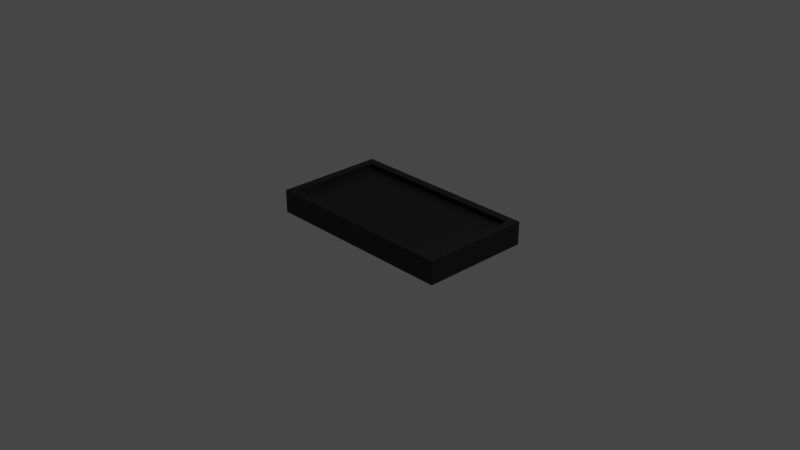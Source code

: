 # Source: HockeyTable.blend  (saved by Blender 2.81.16; exported with 4.5.12 LTS)
import bpy
from mathutils import Matrix  # noqa: F401  (used for matrix-valued properties, if any)

bpy.ops.wm.read_factory_settings(use_empty=True)
scene = bpy.context.scene
scene.name = 'Scene'

# ---- collections
col_collection = bpy.data.collections.new('Collection'); scene.collection.children.link(col_collection)

# ---- materials (node trees are filled in below, after node groups)
mat_mesh_001 = bpy.data.materials.new('Mesh.001')
mat_mesh_001.use_transparent_shadow = False

# ---- material node trees
mat_mesh_001.use_nodes = True; mat_mesh_001.node_tree.nodes.clear()
_N = mat_mesh_001.node_tree.nodes; _L = mat_mesh_001.node_tree.links
n0 = _N.new('ShaderNodeOutputMaterial'); n0.name = 'Material Output'; n0.location = (300, 300)
n1 = _N.new('ShaderNodeBsdfPrincipled'); n1.name = 'Principled BSDF'; n1.location = (10, 300)
n1.distribution = 'GGX'
n1.subsurface_method = 'BURLEY'
n1.inputs[0].default_value = (0.0, 0.0, 0.0, 1.0)
n1.inputs[3].default_value = 1.45
n1.inputs[27].default_value = (0.0, 0.0, 0.0, 1.0)
n1.inputs[28].default_value = 1.0
_L.new(n1.outputs[0], n0.inputs[0])
n0.is_active_output = True

# ---- world
world_world = bpy.data.worlds.new('World'); scene.world = world_world
world_world.use_nodes = True; world_world.node_tree.nodes.clear()
_N = world_world.node_tree.nodes; _L = world_world.node_tree.links
n0 = _N.new('ShaderNodeOutputWorld'); n0.name = 'World Output'; n0.location = (300, 300)
n1 = _N.new('ShaderNodeBackground'); n1.name = 'Background'; n1.location = (10, 300)
n1.inputs[0].default_value = (0.05088, 0.05088, 0.05088, 1.0)
_L.new(n1.outputs[0], n0.inputs[0])
n0.is_active_output = True
world_world.color = (0.05088, 0.05088, 0.05088)
world_world.use_sun_shadow = False
world_world.sun_shadow_jitter_overblur = 0.0

# ---- cameras
cam_camera = bpy.data.cameras.new('Camera')
cam_camera.clip_end = 100.0
cam_camera.ortho_scale = 7.314

# ---- lights
light_light = bpy.data.lights.new('Light', 'POINT')
light_light.transmission_factor = 0.0
light_light.energy = 1000.0
light_light.shadow_soft_size = 0.1
light_light.shadow_maximum_resolution = 0.006
light_light.use_absolute_resolution = True

# ---- meshes
me_cube_001 = bpy.data.meshes.new('Cube.001')
me_cube_001.from_pydata([(-1.433, -1.2, -1.0), (-1.315, -1.015, 1.0), (-1.433, 1.2, -1.0), (-1.315, 1.015, 1.0), (1.433, -1.2, -1.0), (1.315, -1.015, 1.0), (1.433, 1.2, -1.0), (1.315, 1.015, 1.0), (-1.433, -1.2, 1.0), (-1.433, 1.2, 1.0), (1.433, 1.2, 1.0), (1.433, -1.2, 1.0), (-1.433, -1.2, 1.5), (-1.433, 1.2, 1.5), (1.433, 1.2, 1.5), (1.433, -1.2, 1.5), (-1.315, -1.015, 1.5), (-1.315, 1.015, 1.5), (1.315, 1.015, 1.5), (1.315, -1.015, 1.5)], [], [(0, 8, 9, 2), (2, 9, 10, 6), (6, 10, 11, 4), (4, 11, 8, 0), (2, 6, 4, 0), (7, 3, 1, 5), (9, 8, 12, 13), (3, 7, 18, 17), (5, 1, 16, 19), (11, 10, 14, 15), (16, 17, 13, 12), (17, 18, 14, 13), (18, 19, 15, 14), (19, 16, 12, 15), (8, 11, 15, 12), (10, 9, 13, 14), (7, 5, 19, 18), (1, 3, 17, 16)])
_uv = me_cube_001.uv_layers.new(name='UVMap')
_uv.uv.foreach_set('vector', [0.8781, 0.8942, 0.5925, 0.8942, 0.5925, 0.5058, 0.8781, 0.5058, 0.584, 0.9927, 0.2984, 0.9927, 0.2984, 0.5073, 0.584, 0.5073, 0.9957, 0.3942, 0.7102, 0.3942, 0.7102, 0.005825, 0.9957, 0.005825, 0.004283, 0.5073, 0.2898, 0.5073, 0.2898, 0.9927, 0.004283, 0.9927, 0.3581, 0.4927, 0.3581, 0.007282, 0.7007, 0.007282, 0.7007, 0.4927, 0.3214, 0.03724, 0.3214, 0.4628, 0.03157, 0.4628, 0.03157, 0.03724, 0.5925, 0.5058, 0.5925, 0.8942, 0.5925, 0.8942, 0.5925, 0.5058, 0.3214, 0.4628, 0.3214, 0.03724, 0.3214, 0.03724, 0.3214, 0.4628, 0.03157, 0.03724, 0.03157, 0.4628, 0.03157, 0.4628, 0.03157, 0.03724, 0.7102, 0.005825, 0.7102, 0.3942, 0.7102, 0.3942, 0.7102, 0.005825, 0.03157, 0.4628, 0.3214, 0.4628, 0.3478, 0.4927, 0.00514, 0.4927, 0.3214, 0.4628, 0.3214, 0.03724, 0.3478, 0.007282, 0.3478, 0.4927, 0.3214, 0.03724, 0.03157, 0.03724, 0.00514, 0.007282, 0.3478, 0.007282, 0.03157, 0.03724, 0.03157, 0.4628, 0.00514, 0.4927, 0.00514, 0.007282, 0.2898, 0.9927, 0.2898, 0.5073, 0.2898, 0.5073, 0.2898, 0.9927, 0.2984, 0.5073, 0.2984, 0.9927, 0.2984, 0.9927, 0.2984, 0.5073, 0.3214, 0.03724, 0.03157, 0.03724, 0.03157, 0.03724, 0.3214, 0.03724, 0.03157, 0.4628, 0.3214, 0.4628, 0.3214, 0.4628, 0.03157, 0.4628])
me_cube_001.materials.append(mat_mesh_001)
me_cube_001.use_remesh_fix_poles = True
me_cube_001.use_remesh_preserve_attributes = False
me_cube_001.use_mirror_vertex_groups = False
me_cube_001.update()

# ---- objects
ob_light = bpy.data.objects.new('Light', light_light)
ob_camera = bpy.data.objects.new('Camera', cam_camera)
ob_cube_001 = bpy.data.objects.new('Cube.001', me_cube_001)

# ---- transforms, parenting, visibility, modifiers, constraints
ob_light.location = (4.076, 1.005, 5.904)
ob_light.rotation_euler = (0.6503, 0.05522, 1.866)
ob_light.lock_rotations_4d = False
ob_light.empty_display_type = 'ARROWS'
ob_light.color = (0.0, 0.0, 0.0, 0.0)
ob_light.lineart.crease_threshold = 0.0
ob_camera.location = (7.359, -6.926, 4.958)
ob_camera.rotation_euler = (1.109, 0.0, 0.8149)
ob_camera.lock_rotations_4d = False
ob_camera.empty_display_type = 'ARROWS'
ob_camera.color = (0.0, 0.0, 0.0, 0.0)
ob_camera.display_type = 'WIRE'
ob_camera.lineart.crease_threshold = 0.0
ob_cube_001.location = (0.0, 0.0, 0.0)
ob_cube_001.scale = (0.75, 0.5, 0.1)
ob_cube_001.lineart.crease_threshold = 0.0

# ---- collection membership
col_collection.objects.link(ob_light)
col_collection.objects.link(ob_camera)
col_collection.objects.link(ob_cube_001)

# ---- scene / render settings (as saved in the file)
scene.camera = ob_camera
scene.frame_start = 1; scene.frame_end = 250; scene.frame_set(1)
scene.render.engine = 'BLENDER_EEVEE_NEXT'
scene.cycles.use_denoising = False
scene.cycles.samples = 128
scene.cycles.sampling_pattern = 'TABULATED_SOBOL'
scene.cycles.use_adaptive_sampling = False
scene.cycles.use_light_tree = False
scene.view_settings.view_transform = 'Filmic'
bpy.context.view_layer.update()
